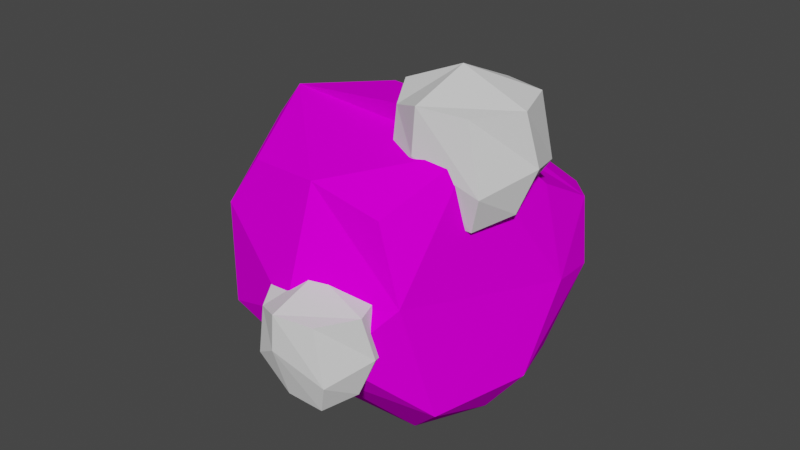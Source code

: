 # Source: asteroid.blend  (saved by Blender 2.83.19; exported with 4.5.12 LTS)
import bpy
from mathutils import Matrix  # noqa: F401  (used for matrix-valued properties, if any)

bpy.ops.wm.read_factory_settings(use_empty=True)
scene = bpy.context.scene
scene.name = 'Scene'

# ---- collections
col_collection = bpy.data.collections.new('Collection'); scene.collection.children.link(col_collection)

# ---- images (referenced by path relative to the original .blend; pixels are not part of the script)
import os
ASSET_DIR = os.environ.get("B2B_ASSET_DIR", "")  # directory of the original .blend (textures are referenced by path, not embedded)
HERE = os.path.dirname(os.path.abspath(__file__))  # packed textures are extracted next to this script under _unpacked/

def load_image(name, relpath, width, height, colorspace="sRGB"):
    """Load a texture the original file referenced (path relative to the .blend, or extracted next to this script)."""
    p = next((c for c in (os.path.join(HERE, relpath), os.path.join(ASSET_DIR, relpath)) if relpath and os.path.exists(c)), "")
    if p:
        img = bpy.data.images.load(p, check_existing=True)
        img.name = name
    else:  # same state as the original file: an image datablock whose file is absent (Cycles renders it pink)
        img = bpy.data.images.new(name, width, height)
        img.source = "FILE"
        img.filepath = "//" + (relpath or name)
    img.colorspace_settings.name = colorspace
    return img
img_imphenziapalette01_png = load_image('ImphenziaPalette01.png', 'ImphenziaPalette01.png', 1024, 1024, 'sRGB')

# ---- materials (node trees are filled in below, after node groups)
mat_asteroid = bpy.data.materials.new('asteroid')
mat_asteroid.use_transparent_shadow = False

# ---- material node trees
mat_asteroid.use_nodes = True; mat_asteroid.node_tree.nodes.clear()
_N = mat_asteroid.node_tree.nodes; _L = mat_asteroid.node_tree.links
n0 = _N.new('ShaderNodeBsdfPrincipled'); n0.name = 'Principled BSDF'; n0.location = (10, 300)
n0.distribution = 'GGX'
n0.subsurface_method = 'BURLEY'
n0.inputs[2].default_value = 1.0
n0.inputs[3].default_value = 1.45
n0.inputs[13].default_value = 0.0
n0.inputs[27].default_value = (0.0, 0.0, 0.0, 1.0)
n0.inputs[28].default_value = 1.0
n1 = _N.new('ShaderNodeOutputMaterial'); n1.name = 'Material Output'; n1.location = (300, 300)
n2 = _N.new('ShaderNodeTexImage'); n2.name = 'Image Texture'; n2.location = (-280, 260)
n2.image = img_imphenziapalette01_png
n2.interpolation = 'Closest'
_L.new(n0.outputs[0], n1.inputs[0])
_L.new(n2.outputs[0], n0.inputs[0])
n1.is_active_output = True

# ---- world
world_world = bpy.data.worlds.new('World'); scene.world = world_world
world_world.use_nodes = True; world_world.node_tree.nodes.clear()
_N = world_world.node_tree.nodes; _L = world_world.node_tree.links
n0 = _N.new('ShaderNodeOutputWorld'); n0.name = 'World Output'; n0.location = (300, 300)
n1 = _N.new('ShaderNodeBackground'); n1.name = 'Background'; n1.location = (10, 300)
n1.inputs[0].default_value = (0.05088, 0.05088, 0.05088, 1.0)
_L.new(n1.outputs[0], n0.inputs[0])
n0.is_active_output = True
world_world.color = (0.05088, 0.05088, 0.05088)
world_world.use_sun_shadow = False
world_world.sun_shadow_jitter_overblur = 0.0

# ---- meshes
me_cube_001 = bpy.data.meshes.new('Cube.001')
me_cube_001.from_pydata([(-0.6566, 0.7225, -0.5483), (0.4001, -1.145, -0.001484), (0.7812, -0.4068, 1.021), (0.5259, -0.4561, 1.036), (0.5638, -0.8048, 0.6369), (0.658, 0.6645, 0.3337), (-0.6537, 0.7041, -0.02486), (-0.1032, 0.7206, 0.5446), (0.8902, -0.007554, 0.6272), (0.7813, -0.6712, -0.3573), (-0.2529, -0.7354, 0.6737), (0.8063, -0.488, 0.9243), (0.5345, -1.078, 0.04767), (-0.4792, 0.671, -0.7113), (-0.5261, 0.8933, -0.3373), (-0.3979, -0.2395, -0.6629), (-0.7406, 0.3444, 0.5078), (0.3934, 0.7754, 0.3523), (0.4966, -0.4643, -0.6683), (-0.5453, -0.01953, -0.5703), (-0.6594, -0.3753, -0.1434), (-0.6563, -0.1756, 0.6424), (0.7359, -0.1977, -0.5807), (0.8979, 0.3386, 0.4392), (0.6956, -0.8248, 0.2548), (-0.09256, -0.4936, -0.6554), (0.1999, -0.8343, 0.7304), (-0.4291, -0.2528, 0.873), (0.295, -0.1652, -0.7992), (-0.3196, -0.8545, -0.06547), (-0.3983, -0.7869, 0.4254), (0.9365, -0.1754, -0.3223), (0.923, 0.3471, 0.0731), (0.9804, 0.03454, 0.1334), (0.2564, 0.7873, -0.2678), (0.3542, 0.8506, 0.1491), (0.3671, -1.014, -0.1164), (0.261, -1.087, 0.2035), (-0.3982, 0.8955, -0.5874), (-0.1466, 0.7724, -0.6167), (-0.5741, 0.4903, -0.6664), (-0.7873, -0.1731, 0.2952), (-0.3199, 0.868, 0.02273), (0.7279, 0.3314, -0.4899), (0.3249, 0.2336, -0.7104), (-0.4644, 0.5294, 0.6674)], [], [(28, 25, 15), (30, 41, 20), (20, 19, 15), (34, 43, 39), (43, 44, 39), (16, 45, 6), (38, 13, 0), (13, 40, 0), (14, 42, 38), (12, 37, 1), (11, 2, 3), (28, 22, 18), (32, 33, 31, 43), (23, 8, 33), (19, 20, 41, 16, 6, 0, 40), (27, 21, 30, 10), (42, 6, 45), (14, 0, 6), (14, 6, 42), (30, 21, 41), (32, 23, 33), (5, 23, 32), (43, 5, 32), (16, 41, 21), (35, 17, 5), (35, 7, 17), (1, 36, 12), (0, 14, 38), (38, 39, 13), (31, 33, 8, 11, 4, 24, 9), (16, 21, 27, 45), (43, 22, 28, 44), (9, 12, 36, 18), (35, 5, 43, 34), (42, 45, 7, 35), (11, 8, 2), (3, 2, 8, 27), (4, 11, 3, 27, 10, 26), (34, 39, 38, 42, 35), (22, 31, 9, 18), (28, 15, 19, 40, 13, 39, 44), (31, 22, 43), (29, 20, 15, 25), (18, 25, 28), (30, 20, 29), (8, 23, 45, 27), (17, 7, 45, 23, 5), (9, 24, 12), (12, 24, 37), (25, 18, 36, 29), (29, 36, 37, 30), (24, 4, 26, 37), (26, 10, 30, 37), (36, 1, 37)])
_uv = me_cube_001.uv_layers.new(name='UVMap')
_uv.uv.foreach_set('vector', [0.906, 0.5485, 0.9035, 0.5548, 0.8995, 0.554, 0.8161, 0.5666, 0.817, 0.5579, 0.8223, 0.5606, 0.8063, 0.5631, 0.8115, 0.5586, 0.8128, 0.5616, 0.8024, 0.5485, 0.7967, 0.5524, 0.7995, 0.5458, 0.8257, 0.5213, 0.8207, 0.523, 0.8146, 0.521, 0.8107, 0.5372, 0.807, 0.5381, 0.81, 0.5291, 0.8278, 0.5446, 0.8291, 0.5473, 0.827, 0.5464, 0.8291, 0.5473, 0.8285, 0.5495, 0.827, 0.5464, 0.8087, 0.5243, 0.8058, 0.5286, 0.8075, 0.5211, 0.8368, 0.5431, 0.8334, 0.5444, 0.8352, 0.542, 0.8432, 0.559, 0.8429, 0.5607, 0.8398, 0.5603, 0.8211, 0.5264, 0.8268, 0.5257, 0.8246, 0.529, 0.8021, 0.5564, 0.8006, 0.5602, 0.7949, 0.5593, 0.7967, 0.5524, 0.8057, 0.559, 0.8054, 0.5641, 0.8006, 0.5602, 0.8115, 0.5586, 0.8063, 0.5631, 0.801, 0.5604, 0.7985, 0.5539, 0.8048, 0.5492, 0.811, 0.5488, 0.8125, 0.5519, 0.8107, 0.5598, 0.8131, 0.5583, 0.8161, 0.5666, 0.8133, 0.5663, 0.8058, 0.5286, 0.81, 0.5291, 0.807, 0.5381, 0.8247, 0.5445, 0.827, 0.5464, 0.8208, 0.5468, 0.8087, 0.5243, 0.81, 0.5291, 0.8058, 0.5286, 0.8161, 0.5666, 0.8131, 0.5583, 0.817, 0.5579, 0.8021, 0.5564, 0.8057, 0.559, 0.8006, 0.5602, 0.807, 0.5544, 0.8057, 0.559, 0.8021, 0.5564, 0.7967, 0.5524, 0.807, 0.5544, 0.8021, 0.5564, 0.8145, 0.5514, 0.817, 0.5579, 0.8131, 0.5583, 0.7978, 0.5296, 0.7972, 0.5323, 0.7942, 0.5323, 0.7978, 0.5296, 0.8028, 0.5354, 0.7972, 0.5323, 0.8249, 0.5382, 0.8237, 0.5363, 0.8263, 0.5371, 0.8107, 0.5226, 0.8087, 0.5243, 0.8075, 0.5211, 0.8118, 0.5214, 0.8146, 0.521, 0.811, 0.5232, 0.7949, 0.5593, 0.8006, 0.5602, 0.8054, 0.5641, 0.8055, 0.5713, 0.8011, 0.5725, 0.797, 0.5702, 0.7917, 0.5643, 0.8145, 0.5514, 0.8131, 0.5583, 0.8107, 0.5598, 0.813, 0.5496, 0.8257, 0.5213, 0.8268, 0.5257, 0.8211, 0.5264, 0.8207, 0.523, 0.8259, 0.5291, 0.8263, 0.5371, 0.8237, 0.5363, 0.8209, 0.5266, 0.8068, 0.5508, 0.807, 0.5544, 0.7967, 0.5524, 0.8024, 0.5485, 0.8058, 0.5286, 0.807, 0.5381, 0.8028, 0.5354, 0.7978, 0.5296, 0.8055, 0.5713, 0.8054, 0.5641, 0.807, 0.5711, 0.934, 0.5446, 0.931, 0.5439, 0.9297, 0.5373, 0.9451, 0.5427, 0.8404, 0.5534, 0.8432, 0.559, 0.8398, 0.5603, 0.8291, 0.5607, 0.8309, 0.5544, 0.836, 0.554, 0.7996, 0.5248, 0.8048, 0.521, 0.8075, 0.5211, 0.8058, 0.5286, 0.7978, 0.5296, 0.8268, 0.5257, 0.83, 0.5262, 0.8296, 0.5316, 0.8246, 0.529, 0.906, 0.5485, 0.8995, 0.554, 0.8978, 0.5533, 0.8956, 0.5479, 0.8959, 0.5453, 0.8995, 0.5432, 0.9056, 0.5451, 0.7949, 0.5593, 0.7925, 0.5576, 0.7967, 0.5524, 0.8219, 0.5674, 0.8223, 0.5606, 0.8288, 0.5592, 0.8291, 0.563, 0.8246, 0.529, 0.8186, 0.5327, 0.8211, 0.5264, 0.8161, 0.5666, 0.8223, 0.5606, 0.8219, 0.5674, 0.9297, 0.5373, 0.9295, 0.5335, 0.9449, 0.5369, 0.9451, 0.5427, 0.935, 0.5311, 0.9406, 0.5342, 0.9449, 0.5369, 0.9295, 0.5335, 0.932, 0.5311, 0.788, 0.5619, 0.7933, 0.5677, 0.7899, 0.5689, 0.8368, 0.5431, 0.8387, 0.5473, 0.8334, 0.5444, 0.8186, 0.5327, 0.8246, 0.529, 0.8273, 0.5388, 0.8199, 0.5414, 0.8199, 0.5414, 0.8273, 0.5388, 0.8279, 0.5422, 0.8211, 0.5445, 0.8424, 0.5498, 0.8404, 0.5534, 0.836, 0.554, 0.8371, 0.5469, 0.836, 0.554, 0.8309, 0.5544, 0.8294, 0.5516, 0.8371, 0.5469, 0.9523, 0.5575, 0.951, 0.5558, 0.9523, 0.5532])
me_cube_001.materials.append(mat_asteroid)
me_cube_001.use_remesh_fix_poles = True
me_cube_001.use_remesh_preserve_attributes = False
me_cube_001.use_mirror_vertex_groups = False
me_cube_001.update()
me_cube_002 = bpy.data.meshes.new('Cube.002')
me_cube_002.from_pydata([(-0.4924, -0.5616, -0.7571), (-0.699, -0.7016, 0.6826), (-0.586, 0.6468, -0.6806), (-0.7517, 0.6893, 0.6944), (0.686, -0.771, -0.8381), (0.6456, -0.8669, 0.8442), (0.6537, 0.7192, -0.6267), (0.796, 0.6416, 0.8607), (-0.7359, 0.1423, -0.6883), (-0.6982, -0.8336, -0.1905), (-1.029, -0.1068, 0.8388), (-0.8303, 0.797, -0.1346), (-0.1612, 0.7488, -0.7632), (-0.0004029, 0.976, 0.7959), (0.9399, 0.785, -0.1806), (0.991, -0.1562, -0.6921), (1.069, -0.1384, 0.8448), (0.8829, -0.8998, -0.2416), (-0.07223, -0.7809, -0.8129), (-0.08803, -1.056, 0.9057), (-0.159, 0.08926, 1.187), (0.1616, -0.06543, -0.9847), (-0.1431, -1.059, 0.1764), (1.192, 0.0556, -0.02407), (0.123, 1.12, -0.02868), (-0.889, 0.1238, 0.2724)], [], [(25, 10, 3, 11), (24, 13, 7, 14), (23, 16, 5, 17), (22, 19, 1, 9), (21, 15, 4, 18), (20, 10, 1, 19), (16, 20, 19, 5), (7, 13, 20, 16), (13, 3, 10, 20), (8, 21, 18, 0), (2, 12, 21, 8), (12, 6, 15, 21), (18, 22, 9, 0), (4, 17, 22, 18), (17, 5, 19, 22), (15, 23, 17, 4), (6, 14, 23, 15), (14, 7, 16, 23), (12, 24, 14, 6), (2, 11, 24, 12), (11, 3, 13, 24), (8, 25, 11, 2), (0, 9, 25, 8), (9, 1, 10, 25)])
_uv = me_cube_002.uv_layers.new(name='UVMap')
_uv.uv.foreach_set('vector', [0.5, 0.125, 0.625, 0.125, 0.625, 0.25, 0.5, 0.25, 0.5, 0.375, 0.625, 0.375, 0.625, 0.5, 0.5, 0.5, 0.5, 0.625, 0.625, 0.625, 0.625, 0.75, 0.5, 0.75, 0.5, 0.875, 0.625, 0.875, 0.625, 1.0, 0.5, 1.0, 0.25, 0.625, 0.375, 0.625, 0.375, 0.75, 0.25, 0.75, 0.75, 0.625, 0.875, 0.625, 0.875, 0.75, 0.75, 0.75, 0.625, 0.625, 0.75, 0.625, 0.75, 0.75, 0.625, 0.75, 0.625, 0.5, 0.75, 0.5, 0.75, 0.625, 0.625, 0.625, 0.75, 0.5, 0.875, 0.5, 0.875, 0.625, 0.75, 0.625, 0.125, 0.625, 0.25, 0.625, 0.25, 0.75, 0.125, 0.75, 0.125, 0.5, 0.25, 0.5, 0.25, 0.625, 0.125, 0.625, 0.25, 0.5, 0.375, 0.5, 0.375, 0.625, 0.25, 0.625, 0.375, 0.875, 0.5, 0.875, 0.5, 1.0, 0.375, 1.0, 0.375, 0.75, 0.5, 0.75, 0.5, 0.875, 0.375, 0.875, 0.5, 0.75, 0.625, 0.75, 0.625, 0.875, 0.5, 0.875, 0.375, 0.625, 0.5, 0.625, 0.5, 0.75, 0.375, 0.75, 0.375, 0.5, 0.5, 0.5, 0.5, 0.625, 0.375, 0.625, 0.5, 0.5, 0.625, 0.5, 0.625, 0.625, 0.5, 0.625, 0.375, 0.375, 0.5, 0.375, 0.5, 0.5, 0.375, 0.5, 0.375, 0.25, 0.5, 0.25, 0.5, 0.375, 0.375, 0.375, 0.5, 0.25, 0.625, 0.25, 0.625, 0.375, 0.5, 0.375, 0.375, 0.125, 0.5, 0.125, 0.5, 0.25, 0.375, 0.25, 0.375, 0.0, 0.5, 0.0, 0.5, 0.125, 0.375, 0.125, 0.5, 0.0, 0.625, 0.0, 0.625, 0.125, 0.5, 0.125])
me_cube_002.use_remesh_fix_poles = True
me_cube_002.use_remesh_preserve_attributes = False
me_cube_002.use_mirror_vertex_groups = False
me_cube_002.update()
me_cube_003 = bpy.data.meshes.new('Cube.003')
me_cube_003.from_pydata([(-0.4924, -0.5616, -0.7571), (-0.699, -0.7016, 0.6826), (-0.586, 0.6468, -0.6806), (-0.7517, 0.6893, 0.6944), (0.686, -0.771, -0.8381), (0.6456, -0.8669, 0.8442), (0.6537, 0.7192, -0.6267), (0.796, 0.6416, 0.8607), (-0.7359, 0.1423, -0.6883), (-0.6982, -0.8336, -0.1905), (-1.029, -0.1068, 0.8388), (-0.8303, 0.797, -0.1346), (-0.1612, 0.7488, -0.7632), (-0.0004029, 0.976, 0.7959), (0.9399, 0.785, -0.1806), (0.991, -0.1562, -0.6921), (1.069, -0.1384, 0.8448), (0.8829, -0.8998, -0.2416), (-0.07223, -0.7809, -0.8129), (-0.08803, -1.056, 0.9057), (-0.159, 0.08926, 1.187), (0.1616, -0.06543, -0.9847), (-0.1431, -1.059, 0.1764), (1.192, 0.0556, -0.02407), (0.123, 1.12, -0.02868), (-0.889, 0.1238, 0.2724)], [], [(25, 10, 3, 11), (24, 13, 7, 14), (23, 16, 5, 17), (22, 19, 1, 9), (21, 15, 4, 18), (20, 10, 1, 19), (16, 20, 19, 5), (7, 13, 20, 16), (13, 3, 10, 20), (8, 21, 18, 0), (2, 12, 21, 8), (12, 6, 15, 21), (18, 22, 9, 0), (4, 17, 22, 18), (17, 5, 19, 22), (15, 23, 17, 4), (6, 14, 23, 15), (14, 7, 16, 23), (12, 24, 14, 6), (2, 11, 24, 12), (11, 3, 13, 24), (8, 25, 11, 2), (0, 9, 25, 8), (9, 1, 10, 25)])
_uv = me_cube_003.uv_layers.new(name='UVMap')
_uv.uv.foreach_set('vector', [0.5, 0.125, 0.625, 0.125, 0.625, 0.25, 0.5, 0.25, 0.5, 0.375, 0.625, 0.375, 0.625, 0.5, 0.5, 0.5, 0.5, 0.625, 0.625, 0.625, 0.625, 0.75, 0.5, 0.75, 0.5, 0.875, 0.625, 0.875, 0.625, 1.0, 0.5, 1.0, 0.25, 0.625, 0.375, 0.625, 0.375, 0.75, 0.25, 0.75, 0.75, 0.625, 0.875, 0.625, 0.875, 0.75, 0.75, 0.75, 0.625, 0.625, 0.75, 0.625, 0.75, 0.75, 0.625, 0.75, 0.625, 0.5, 0.75, 0.5, 0.75, 0.625, 0.625, 0.625, 0.75, 0.5, 0.875, 0.5, 0.875, 0.625, 0.75, 0.625, 0.125, 0.625, 0.25, 0.625, 0.25, 0.75, 0.125, 0.75, 0.125, 0.5, 0.25, 0.5, 0.25, 0.625, 0.125, 0.625, 0.25, 0.5, 0.375, 0.5, 0.375, 0.625, 0.25, 0.625, 0.375, 0.875, 0.5, 0.875, 0.5, 1.0, 0.375, 1.0, 0.375, 0.75, 0.5, 0.75, 0.5, 0.875, 0.375, 0.875, 0.5, 0.75, 0.625, 0.75, 0.625, 0.875, 0.5, 0.875, 0.375, 0.625, 0.5, 0.625, 0.5, 0.75, 0.375, 0.75, 0.375, 0.5, 0.5, 0.5, 0.5, 0.625, 0.375, 0.625, 0.5, 0.5, 0.625, 0.5, 0.625, 0.625, 0.5, 0.625, 0.375, 0.375, 0.5, 0.375, 0.5, 0.5, 0.375, 0.5, 0.375, 0.25, 0.5, 0.25, 0.5, 0.375, 0.375, 0.375, 0.5, 0.25, 0.625, 0.25, 0.625, 0.375, 0.5, 0.375, 0.375, 0.125, 0.5, 0.125, 0.5, 0.25, 0.375, 0.25, 0.375, 0.0, 0.5, 0.0, 0.5, 0.125, 0.375, 0.125, 0.5, 0.0, 0.625, 0.0, 0.625, 0.125, 0.5, 0.125])
me_cube_003.use_remesh_fix_poles = True
me_cube_003.use_remesh_preserve_attributes = False
me_cube_003.use_mirror_vertex_groups = False
me_cube_003.update()
me_cube_004 = bpy.data.meshes.new('Cube.004')
me_cube_004.from_pydata([(-0.4924, -0.5616, -0.7571), (-0.699, -0.7016, 0.6826), (-0.586, 0.6468, -0.6806), (-0.7517, 0.6893, 0.6944), (0.686, -0.771, -0.8381), (0.6456, -0.8669, 0.8442), (0.6537, 0.7192, -0.6267), (0.796, 0.6416, 0.8607), (-0.7359, 0.1423, -0.6883), (-0.6982, -0.8336, -0.1905), (-1.029, -0.1068, 0.8388), (-0.8303, 0.797, -0.1346), (-0.1612, 0.7488, -0.7632), (-0.0004029, 0.976, 0.7959), (0.9399, 0.785, -0.1806), (0.991, -0.1562, -0.6921), (1.069, -0.1384, 0.8448), (0.8829, -0.8998, -0.2416), (-0.07223, -0.7809, -0.8129), (-0.08803, -1.056, 0.9057), (-0.159, 0.08926, 1.187), (0.1616, -0.06543, -0.9847), (-0.1431, -1.059, 0.1764), (1.192, 0.0556, -0.02407), (0.123, 1.12, -0.02868), (-0.889, 0.1238, 0.2724)], [], [(25, 10, 3, 11), (24, 13, 7, 14), (23, 16, 5, 17), (22, 19, 1, 9), (21, 15, 4, 18), (20, 10, 1, 19), (16, 20, 19, 5), (7, 13, 20, 16), (13, 3, 10, 20), (8, 21, 18, 0), (2, 12, 21, 8), (12, 6, 15, 21), (18, 22, 9, 0), (4, 17, 22, 18), (17, 5, 19, 22), (15, 23, 17, 4), (6, 14, 23, 15), (14, 7, 16, 23), (12, 24, 14, 6), (2, 11, 24, 12), (11, 3, 13, 24), (8, 25, 11, 2), (0, 9, 25, 8), (9, 1, 10, 25)])
_uv = me_cube_004.uv_layers.new(name='UVMap')
_uv.uv.foreach_set('vector', [0.5, 0.125, 0.625, 0.125, 0.625, 0.25, 0.5, 0.25, 0.5, 0.375, 0.625, 0.375, 0.625, 0.5, 0.5, 0.5, 0.5, 0.625, 0.625, 0.625, 0.625, 0.75, 0.5, 0.75, 0.5, 0.875, 0.625, 0.875, 0.625, 1.0, 0.5, 1.0, 0.25, 0.625, 0.375, 0.625, 0.375, 0.75, 0.25, 0.75, 0.75, 0.625, 0.875, 0.625, 0.875, 0.75, 0.75, 0.75, 0.625, 0.625, 0.75, 0.625, 0.75, 0.75, 0.625, 0.75, 0.625, 0.5, 0.75, 0.5, 0.75, 0.625, 0.625, 0.625, 0.75, 0.5, 0.875, 0.5, 0.875, 0.625, 0.75, 0.625, 0.125, 0.625, 0.25, 0.625, 0.25, 0.75, 0.125, 0.75, 0.125, 0.5, 0.25, 0.5, 0.25, 0.625, 0.125, 0.625, 0.25, 0.5, 0.375, 0.5, 0.375, 0.625, 0.25, 0.625, 0.375, 0.875, 0.5, 0.875, 0.5, 1.0, 0.375, 1.0, 0.375, 0.75, 0.5, 0.75, 0.5, 0.875, 0.375, 0.875, 0.5, 0.75, 0.625, 0.75, 0.625, 0.875, 0.5, 0.875, 0.375, 0.625, 0.5, 0.625, 0.5, 0.75, 0.375, 0.75, 0.375, 0.5, 0.5, 0.5, 0.5, 0.625, 0.375, 0.625, 0.5, 0.5, 0.625, 0.5, 0.625, 0.625, 0.5, 0.625, 0.375, 0.375, 0.5, 0.375, 0.5, 0.5, 0.375, 0.5, 0.375, 0.25, 0.5, 0.25, 0.5, 0.375, 0.375, 0.375, 0.5, 0.25, 0.625, 0.25, 0.625, 0.375, 0.5, 0.375, 0.375, 0.125, 0.5, 0.125, 0.5, 0.25, 0.375, 0.25, 0.375, 0.0, 0.5, 0.0, 0.5, 0.125, 0.375, 0.125, 0.5, 0.0, 0.625, 0.0, 0.625, 0.125, 0.5, 0.125])
me_cube_004.use_remesh_fix_poles = True
me_cube_004.use_remesh_preserve_attributes = False
me_cube_004.use_mirror_vertex_groups = False
me_cube_004.update()

# ---- objects
ob_cube = bpy.data.objects.new('Cube', me_cube_001)
ob_cube_001 = bpy.data.objects.new('Cube.001', me_cube_002)
ob_cube_002 = bpy.data.objects.new('Cube.002', me_cube_003)
ob_cube_003 = bpy.data.objects.new('Cube.003', me_cube_004)

# ---- transforms, parenting, visibility, modifiers, constraints
ob_cube.location = (0.0, 0.0, 0.0)
ob_cube.lineart.crease_threshold = 0.0
ob_cube_001.location = (0.3489, -0.9545, 0.0461)
ob_cube_001.scale = (0.2577, 0.2577, 0.2577)
ob_cube_001.lineart.crease_threshold = 0.0
ob_cube_002.location = (0.6158, -0.2596, 0.8163)
ob_cube_002.scale = (0.3167, 0.3167, 0.3167)
ob_cube_002.lineart.crease_threshold = 0.0
ob_cube_003.location = (-0.4501, 0.6537, -0.478)
ob_cube_003.scale = (0.3167, 0.3167, 0.3167)
ob_cube_003.lineart.crease_threshold = 0.0

# ---- collection membership
col_collection.objects.link(ob_cube)
col_collection.objects.link(ob_cube_001)
col_collection.objects.link(ob_cube_002)
col_collection.objects.link(ob_cube_003)

# ---- scene / render settings (as saved in the file)
scene.frame_start = 1; scene.frame_end = 250; scene.frame_set(1)
scene.render.engine = 'BLENDER_EEVEE_NEXT'
scene.cycles.use_denoising = False
scene.cycles.samples = 128
scene.cycles.sampling_pattern = 'TABULATED_SOBOL'
scene.cycles.use_adaptive_sampling = False
scene.cycles.use_light_tree = False
scene.view_settings.view_transform = 'Filmic'
bpy.context.view_layer.update()

# ---- added for rendering (the .blend has no active camera and no usable light): camera, sun
cam_auto = bpy.data.cameras.new('AutoCamera')
cam_auto.lens = 50.0
cam_auto.sensor_width = 36.0
cam_auto.clip_end = 1000.0
ob_auto_camera = bpy.data.objects.new('AutoCamera', cam_auto)
scene.collection.objects.link(ob_auto_camera)
ob_auto_camera.location = (3.32615, -3.97729, 2.77505)
ob_auto_camera.rotation_euler = (1.09748, -7.21219e-08, 0.694738)
scene.camera = ob_auto_camera
light_auto_sun = bpy.data.lights.new('AutoSun', 'SUN')
light_auto_sun.energy = 3.0
light_auto_sun.angle = 0.0523599
ob_auto_sun = bpy.data.objects.new('AutoSun', light_auto_sun)
scene.collection.objects.link(ob_auto_sun)
ob_auto_sun.rotation_euler = (0.872665, 0.174533, 0.523599)
bpy.context.view_layer.update()
